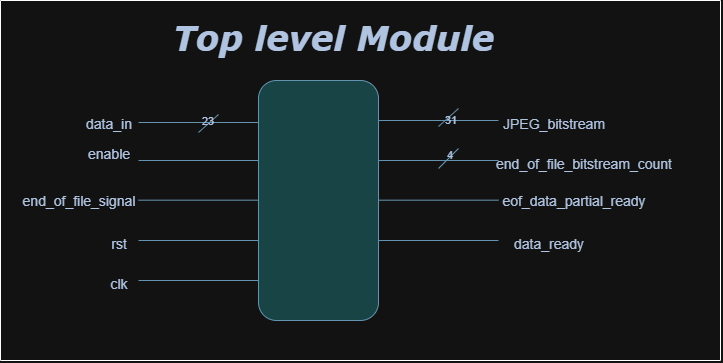

The diagram above was exported from draw.io. Its source (the exported page's mxGraphModel, read from the mxfile embedded in the PNG):
<mxGraphModel dx="503" dy="261" grid="1" gridSize="10" guides="1" tooltips="1" connect="1" arrows="1" fold="1" page="1" pageScale="1" pageWidth="1100" pageHeight="850" background="#ffffff" math="0" shadow="0" adaptiveColors="auto">
  <root>
    <mxCell id="0" />
    <mxCell id="1" parent="0" />
    <mxCell id="ZpOVlx7FgaYCnx3im8S2-2" value="" style="rounded=1;whiteSpace=wrap;html=1;direction=south;labelBackgroundColor=none;fillColor=#A8DADC;strokeColor=#457B9D;fontColor=#1D3557;" parent="1" vertex="1">
      <mxGeometry x="458" y="200" width="120" height="240" as="geometry" />
    </mxCell>
    <mxCell id="ZpOVlx7FgaYCnx3im8S2-3" value="" style="endArrow=none;html=1;rounded=1;labelBackgroundColor=none;strokeColor=#457B9D;fontColor=default;" parent="1" edge="1">
      <mxGeometry width="50" height="50" relative="1" as="geometry">
        <mxPoint x="458" y="242" as="sourcePoint" />
        <mxPoint x="338" y="242" as="targetPoint" />
      </mxGeometry>
    </mxCell>
    <mxCell id="ZpOVlx7FgaYCnx3im8S2-4" value="" style="endArrow=none;html=1;rounded=1;exitX=0.175;exitY=1.057;exitDx=0;exitDy=0;exitPerimeter=0;labelBackgroundColor=none;strokeColor=#457B9D;fontColor=default;" parent="1" edge="1">
      <mxGeometry width="50" height="50" relative="1" as="geometry">
        <mxPoint x="458" y="280" as="sourcePoint" />
        <mxPoint x="338" y="280" as="targetPoint" />
      </mxGeometry>
    </mxCell>
    <mxCell id="ZpOVlx7FgaYCnx3im8S2-5" value="" style="endArrow=none;html=1;rounded=1;labelBackgroundColor=none;strokeColor=#457B9D;fontColor=default;" parent="1" edge="1">
      <mxGeometry width="50" height="50" relative="1" as="geometry">
        <mxPoint x="458" y="319.68" as="sourcePoint" />
        <mxPoint x="338" y="319.68" as="targetPoint" />
      </mxGeometry>
    </mxCell>
    <mxCell id="ZpOVlx7FgaYCnx3im8S2-6" value="" style="endArrow=none;html=1;rounded=1;labelBackgroundColor=none;strokeColor=#457B9D;fontColor=default;" parent="1" edge="1">
      <mxGeometry width="50" height="50" relative="1" as="geometry">
        <mxPoint x="458" y="360" as="sourcePoint" />
        <mxPoint x="338" y="360" as="targetPoint" />
      </mxGeometry>
    </mxCell>
    <mxCell id="ZpOVlx7FgaYCnx3im8S2-7" value="" style="endArrow=none;html=1;rounded=1;labelBackgroundColor=none;strokeColor=#457B9D;fontColor=default;" parent="1" edge="1">
      <mxGeometry width="50" height="50" relative="1" as="geometry">
        <mxPoint x="458" y="400" as="sourcePoint" />
        <mxPoint x="338" y="400" as="targetPoint" />
      </mxGeometry>
    </mxCell>
    <mxCell id="ZpOVlx7FgaYCnx3im8S2-8" value="" style="endArrow=none;html=1;rounded=1;labelBackgroundColor=none;strokeColor=#457B9D;fontColor=default;" parent="1" edge="1">
      <mxGeometry width="50" height="50" relative="1" as="geometry">
        <mxPoint x="698" y="240" as="sourcePoint" />
        <mxPoint x="578" y="240" as="targetPoint" />
      </mxGeometry>
    </mxCell>
    <mxCell id="ZpOVlx7FgaYCnx3im8S2-9" value="" style="endArrow=none;html=1;rounded=1;labelBackgroundColor=none;strokeColor=#457B9D;fontColor=default;" parent="1" edge="1">
      <mxGeometry width="50" height="50" relative="1" as="geometry">
        <mxPoint x="698" y="280" as="sourcePoint" />
        <mxPoint x="578" y="280" as="targetPoint" />
      </mxGeometry>
    </mxCell>
    <mxCell id="ZpOVlx7FgaYCnx3im8S2-10" value="" style="endArrow=none;html=1;rounded=1;labelBackgroundColor=none;strokeColor=#457B9D;fontColor=default;" parent="1" edge="1">
      <mxGeometry width="50" height="50" relative="1" as="geometry">
        <mxPoint x="698" y="319.68" as="sourcePoint" />
        <mxPoint x="578" y="319.68" as="targetPoint" />
      </mxGeometry>
    </mxCell>
    <mxCell id="ZpOVlx7FgaYCnx3im8S2-11" value="" style="endArrow=none;html=1;rounded=1;labelBackgroundColor=none;strokeColor=#457B9D;fontColor=default;" parent="1" edge="1">
      <mxGeometry width="50" height="50" relative="1" as="geometry">
        <mxPoint x="698" y="360" as="sourcePoint" />
        <mxPoint x="578" y="360" as="targetPoint" />
      </mxGeometry>
    </mxCell>
    <mxCell id="ZpOVlx7FgaYCnx3im8S2-12" value="data_in" style="text;html=1;align=center;verticalAlign=middle;resizable=0;points=[];autosize=1;strokeColor=none;fillColor=none;fontSize=14;labelBackgroundColor=none;fontColor=#1D3557;rounded=1;" parent="1" vertex="1">
      <mxGeometry x="273" y="228" width="70" height="30" as="geometry" />
    </mxCell>
    <mxCell id="ZpOVlx7FgaYCnx3im8S2-13" value="enable" style="text;html=1;align=center;verticalAlign=middle;resizable=0;points=[];autosize=1;strokeColor=none;fillColor=none;fontSize=14;labelBackgroundColor=none;fontColor=#1D3557;rounded=1;" parent="1" vertex="1">
      <mxGeometry x="273" y="258" width="70" height="30" as="geometry" />
    </mxCell>
    <mxCell id="ZpOVlx7FgaYCnx3im8S2-14" value="end_of_file_signal" style="text;html=1;align=center;verticalAlign=middle;resizable=0;points=[];autosize=1;strokeColor=none;fillColor=none;fontSize=14;labelBackgroundColor=none;fontColor=#1D3557;rounded=1;" parent="1" vertex="1">
      <mxGeometry x="208" y="305" width="140" height="30" as="geometry" />
    </mxCell>
    <mxCell id="7Jh60WHugHTqoCLTT4dE-1" value="rst" style="text;html=1;align=center;verticalAlign=middle;resizable=0;points=[];autosize=1;strokeColor=none;fillColor=none;fontSize=14;labelBackgroundColor=none;fontColor=#1D3557;rounded=1;" parent="1" vertex="1">
      <mxGeometry x="298" y="348" width="40" height="30" as="geometry" />
    </mxCell>
    <mxCell id="7Jh60WHugHTqoCLTT4dE-2" value="clk" style="text;html=1;align=center;verticalAlign=middle;resizable=0;points=[];autosize=1;strokeColor=none;fillColor=none;fontSize=14;labelBackgroundColor=none;fontColor=#1D3557;rounded=1;" parent="1" vertex="1">
      <mxGeometry x="298" y="388" width="40" height="30" as="geometry" />
    </mxCell>
    <mxCell id="cIAoL7cz15s8snJBU2fY-1" value="JPEG_bitstream" style="text;html=1;align=center;verticalAlign=middle;resizable=0;points=[];autosize=1;strokeColor=none;fillColor=none;fontSize=14;labelBackgroundColor=none;fontColor=#1D3557;rounded=1;" parent="1" vertex="1">
      <mxGeometry x="688" y="228" width="130" height="30" as="geometry" />
    </mxCell>
    <mxCell id="cIAoL7cz15s8snJBU2fY-2" value="end_of_file_bitstream_count" style="text;html=1;align=center;verticalAlign=middle;resizable=0;points=[];autosize=1;strokeColor=none;fillColor=none;fontSize=14;labelBackgroundColor=none;fontColor=#1D3557;rounded=1;" parent="1" vertex="1">
      <mxGeometry x="683" y="268" width="200" height="30" as="geometry" />
    </mxCell>
    <mxCell id="cIAoL7cz15s8snJBU2fY-3" value="eof_data_partial_ready" style="text;html=1;align=center;verticalAlign=middle;resizable=0;points=[];autosize=1;strokeColor=none;fillColor=none;fontSize=14;labelBackgroundColor=none;fontColor=#1D3557;rounded=1;" parent="1" vertex="1">
      <mxGeometry x="688" y="305" width="170" height="30" as="geometry" />
    </mxCell>
    <mxCell id="cIAoL7cz15s8snJBU2fY-4" value="data_ready" style="text;html=1;align=center;verticalAlign=middle;resizable=0;points=[];autosize=1;strokeColor=none;fillColor=none;fontSize=14;labelBackgroundColor=none;fontColor=#1D3557;rounded=1;" parent="1" vertex="1">
      <mxGeometry x="703" y="348" width="90" height="30" as="geometry" />
    </mxCell>
    <mxCell id="cIAoL7cz15s8snJBU2fY-6" value="&lt;h1 style=&quot;margin-top: 0px;&quot;&gt;&lt;font&gt;Top level Module&lt;/font&gt;&lt;/h1&gt;" style="text;html=1;whiteSpace=wrap;overflow=hidden;rounded=1;align=center;fontStyle=3;fontFamily=Verdana;fontSize=17;labelBackgroundColor=none;fontColor=#1D3557;" parent="1" vertex="1">
      <mxGeometry x="318" y="130" width="430" height="50" as="geometry" />
    </mxCell>
    <mxCell id="-Sa2EgroKkiYfp8p2P8I-2" value="" style="endArrow=none;html=1;rounded=1;labelBackgroundColor=none;strokeColor=#457B9D;fontColor=default;" parent="1" edge="1">
      <mxGeometry width="50" height="50" relative="1" as="geometry">
        <mxPoint x="638" y="246" as="sourcePoint" />
        <mxPoint x="658" y="228" as="targetPoint" />
      </mxGeometry>
    </mxCell>
    <mxCell id="-Sa2EgroKkiYfp8p2P8I-10" value="31" style="edgeLabel;html=1;align=center;verticalAlign=middle;resizable=0;points=[];labelBackgroundColor=none;fontColor=#1D3557;rounded=1;" parent="-Sa2EgroKkiYfp8p2P8I-2" connectable="0" vertex="1">
      <mxGeometry x="0.0276" y="-2" relative="1" as="geometry">
        <mxPoint as="offset" />
      </mxGeometry>
    </mxCell>
    <mxCell id="-Sa2EgroKkiYfp8p2P8I-3" value="" style="endArrow=none;html=1;rounded=1;labelBackgroundColor=none;strokeColor=#457B9D;fontColor=default;" parent="1" edge="1">
      <mxGeometry width="50" height="50" relative="1" as="geometry">
        <mxPoint x="398" y="252" as="sourcePoint" />
        <mxPoint x="418" y="234" as="targetPoint" />
      </mxGeometry>
    </mxCell>
    <mxCell id="-Sa2EgroKkiYfp8p2P8I-9" value="23" style="edgeLabel;html=1;align=center;verticalAlign=middle;resizable=0;points=[];labelBackgroundColor=none;fontColor=#1D3557;rounded=1;" parent="-Sa2EgroKkiYfp8p2P8I-3" connectable="0" vertex="1">
      <mxGeometry x="0.0927" y="3" relative="1" as="geometry">
        <mxPoint as="offset" />
      </mxGeometry>
    </mxCell>
    <mxCell id="-Sa2EgroKkiYfp8p2P8I-5" value="" style="endArrow=none;html=1;rounded=1;labelBackgroundColor=none;strokeColor=#457B9D;fontColor=default;" parent="1" edge="1">
      <mxGeometry width="50" height="50" relative="1" as="geometry">
        <mxPoint x="638" y="288" as="sourcePoint" />
        <mxPoint x="658" y="268" as="targetPoint" />
      </mxGeometry>
    </mxCell>
    <mxCell id="-Sa2EgroKkiYfp8p2P8I-11" value="4" style="edgeLabel;html=1;align=center;verticalAlign=middle;resizable=0;points=[];labelBackgroundColor=none;fontColor=#1D3557;rounded=1;" parent="-Sa2EgroKkiYfp8p2P8I-5" connectable="0" vertex="1">
      <mxGeometry x="0.1074" y="-2" relative="1" as="geometry">
        <mxPoint x="-2" y="-5" as="offset" />
      </mxGeometry>
    </mxCell>
    <mxCell id="5ceAyIG1A6OG2JX87Cgx-2" value="" style="endArrow=none;html=1;rounded=0;" parent="1" edge="1">
      <mxGeometry width="50" height="50" relative="1" as="geometry">
        <mxPoint x="200" y="120" as="sourcePoint" />
        <mxPoint x="200" y="480" as="targetPoint" />
      </mxGeometry>
    </mxCell>
    <mxCell id="5ceAyIG1A6OG2JX87Cgx-3" value="" style="endArrow=none;html=1;rounded=0;" parent="1" edge="1">
      <mxGeometry width="50" height="50" relative="1" as="geometry">
        <mxPoint x="200" y="480" as="sourcePoint" />
        <mxPoint x="920" y="480" as="targetPoint" />
      </mxGeometry>
    </mxCell>
    <mxCell id="5ceAyIG1A6OG2JX87Cgx-4" value="" style="endArrow=none;html=1;rounded=0;" parent="1" edge="1">
      <mxGeometry width="50" height="50" relative="1" as="geometry">
        <mxPoint x="920" y="480" as="sourcePoint" />
        <mxPoint x="920" y="120" as="targetPoint" />
      </mxGeometry>
    </mxCell>
    <mxCell id="5ceAyIG1A6OG2JX87Cgx-5" value="" style="endArrow=none;html=1;rounded=0;" parent="1" edge="1">
      <mxGeometry width="50" height="50" relative="1" as="geometry">
        <mxPoint x="200" y="120" as="sourcePoint" />
        <mxPoint x="920" y="120" as="targetPoint" />
      </mxGeometry>
    </mxCell>
  </root>
</mxGraphModel>